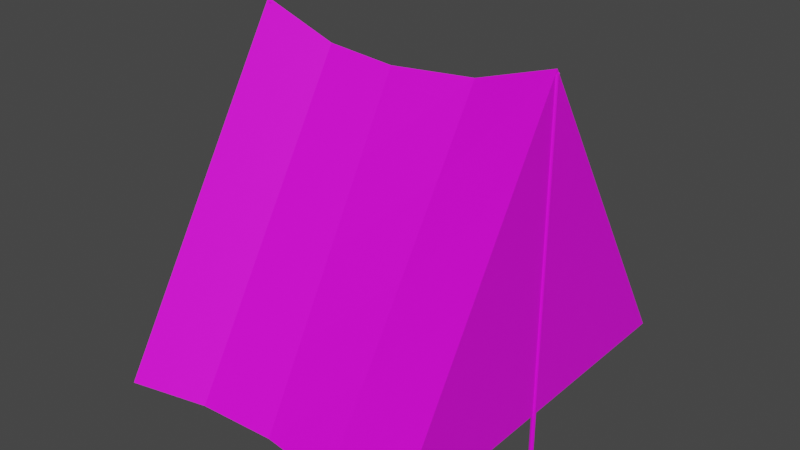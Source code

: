# Source: tendaedisi2.blend  (saved by Blender 3.3.6; exported with 4.5.12 LTS)
import bpy
from mathutils import Matrix  # noqa: F401  (used for matrix-valued properties, if any)

bpy.ops.wm.read_factory_settings(use_empty=True)
scene = bpy.context.scene
scene.name = 'Scene'

# ---- collections
col_collection = bpy.data.collections.new('Collection'); scene.collection.children.link(col_collection)

# ---- images (referenced by path relative to the original .blend; pixels are not part of the script)
import os
ASSET_DIR = os.environ.get("B2B_ASSET_DIR", "")  # directory of the original .blend (textures are referenced by path, not embedded)
HERE = os.path.dirname(os.path.abspath(__file__))  # packed textures are extracted next to this script under _unpacked/

def load_image(name, relpath, width, height, colorspace="sRGB"):
    """Load a texture the original file referenced (path relative to the .blend, or extracted next to this script)."""
    p = next((c for c in (os.path.join(HERE, relpath), os.path.join(ASSET_DIR, relpath)) if relpath and os.path.exists(c)), "")
    if p:
        img = bpy.data.images.load(p, check_existing=True)
        img.name = name
    else:  # same state as the original file: an image datablock whose file is absent (Cycles renders it pink)
        img = bpy.data.images.new(name, width, height)
        img.source = "FILE"
        img.filepath = "//" + (relpath or name)
    img.colorspace_settings.name = colorspace
    return img
img_20180815_092246_fit_1534299766_23orangetua_min_250x250_jpg = load_image('20180815-092246_fit-1534299766_23orangetua-min-250x250.jpg', '20180815-092246_fit-1534299766_23orangetua-min-250x250.jpg', 1024, 1024, 'sRGB')
img_abstract_clear_metallic_background_close_up_jpg = load_image('abstract-clear-metallic-background-close-up.jpg', 'abstract-clear-metallic-background-close-up.jpg', 1024, 1024, 'sRGB')

# ---- materials (node trees are filled in below, after node groups)
mat_kian_tenda = bpy.data.materials.new('kian tenda')
mat_kian_tenda.use_transparent_shadow = False
mat_material_001 = bpy.data.materials.new('Material.001')
mat_material_001.use_transparent_shadow = False

# ---- material node trees
mat_kian_tenda.use_nodes = True; mat_kian_tenda.node_tree.nodes.clear()
_N = mat_kian_tenda.node_tree.nodes; _L = mat_kian_tenda.node_tree.links
n0 = _N.new('ShaderNodeBsdfPrincipled'); n0.name = 'Principled BSDF'; n0.location = (10, 300)
n0.distribution = 'GGX'
n0.subsurface_method = 'RANDOM_WALK_SKIN'
n0.inputs[3].default_value = 1.45
n0.inputs[27].default_value = (0.0, 0.0, 0.0, 1.0)
n0.inputs[28].default_value = 1.0
n1 = _N.new('ShaderNodeOutputMaterial'); n1.name = 'Material Output'; n1.location = (300, 300)
n2 = _N.new('ShaderNodeTexImage'); n2.name = 'Image Texture'; n2.location = (-280, 280)
n2.image = img_20180815_092246_fit_1534299766_23orangetua_min_250x250_jpg
_L.new(n0.outputs[0], n1.inputs[0])
_L.new(n2.outputs[0], n0.inputs[0])
n1.is_active_output = True
mat_material_001.use_nodes = True; mat_material_001.node_tree.nodes.clear()
_N = mat_material_001.node_tree.nodes; _L = mat_material_001.node_tree.links
n0 = _N.new('ShaderNodeBsdfPrincipled'); n0.name = 'Principled BSDF'; n0.location = (10, 300)
n0.distribution = 'GGX'
n0.subsurface_method = 'RANDOM_WALK_SKIN'
n0.inputs[3].default_value = 1.45
n0.inputs[27].default_value = (0.0, 0.0, 0.0, 1.0)
n0.inputs[28].default_value = 1.0
n1 = _N.new('ShaderNodeOutputMaterial'); n1.name = 'Material Output'; n1.location = (300, 300)
n2 = _N.new('ShaderNodeTexImage'); n2.name = 'Image Texture'; n2.location = (-280, 280)
n2.image = img_abstract_clear_metallic_background_close_up_jpg
_L.new(n0.outputs[0], n1.inputs[0])
_L.new(n2.outputs[0], n0.inputs[0])
n1.is_active_output = True

# ---- world
world_world = bpy.data.worlds.new('World'); scene.world = world_world
world_world.use_nodes = True; world_world.node_tree.nodes.clear()
_N = world_world.node_tree.nodes; _L = world_world.node_tree.links
n0 = _N.new('ShaderNodeOutputWorld'); n0.name = 'World Output'; n0.location = (300, 300)
n1 = _N.new('ShaderNodeBackground'); n1.name = 'Background'; n1.location = (10, 300)
n1.inputs[0].default_value = (0.05088, 0.05088, 0.05088, 1.0)
_L.new(n1.outputs[0], n0.inputs[0])
n0.is_active_output = True
world_world.color = (0.05088, 0.05088, 0.05088)
world_world.use_sun_shadow = False
world_world.sun_shadow_jitter_overblur = 0.0

# ---- meshes
me_plane = bpy.data.meshes.new('Plane')
me_plane.from_pydata([(-1.0, -0.4788, 0.1609), (1.0, -0.7205, 0.0), (-1.0, 0.4107, 0.1609), (1.0, 0.7208, 0.0), (-1.0, -0.001491, 6.372), (1.0, 0.0, 8.248), (0.0, -0.6411, 0.0), (0.0, 0.6539, 0.0), (-0.05871, 0.0, 7.387), (-0.5, 0.6655, 0.0), (-0.5, 0.0, 7.533), (-0.5, -0.6551, 0.0), (0.5, -0.6772, 0.0), (0.5, 0.6673, 0.0), (0.5, 0.007656, 7.587), (-1.0, 0.0, 8.235), (-1.0, -0.7205, 0.0), (-1.0, 0.7073, 0.0), (1.0, 0.1802, 6.186), (1.0, 0.3604, 4.124), (1.0, 0.5406, 2.062), (-1.0, 0.5304, 2.059), (-1.0, 0.3536, 4.118), (-1.0, 0.1768, 6.177), (-0.04403, 0.1635, 5.541), (-0.02936, 0.3269, 3.694), (-0.01468, 0.4904, 1.847), (-0.5, 0.1664, 5.65), (-0.5, 0.3328, 3.767), (-0.5, 0.4992, 1.883), (0.5, 0.1726, 5.69), (0.5, 0.3375, 3.794), (0.5, 0.5024, 1.897), (-1.0, 0.2227, 1.714), (-1.0, 0.1065, 3.267), (-1.0, 0.0518, 4.819), (-1.0, -0.1801, 6.177), (-1.0, -0.3603, 4.118), (-1.0, -0.5404, 2.059), (1.0, -0.5404, 2.062), (1.0, -0.3603, 4.124), (1.0, -0.1801, 6.186), (-0.01468, -0.4808, 1.847), (-0.02936, -0.3205, 3.694), (-0.04403, -0.1603, 5.541), (-0.5, -0.4914, 1.883), (-0.5, -0.3276, 3.767), (-0.5, -0.1638, 5.65), (0.5, -0.506, 1.897), (0.5, -0.3348, 3.794), (0.5, -0.1636, 5.69), (-1.0, -0.05766, 4.819), (-1.0, -0.1223, 3.267), (-1.0, -0.2293, 1.714)], [], [(32, 20, 3, 13), (50, 41, 5, 14), (47, 44, 8, 10), (29, 26, 7, 9), (21, 29, 9, 17), (36, 47, 10, 15), (44, 50, 14, 8), (26, 32, 13, 7), (12, 6, 11, 16, 17, 9, 7, 13, 3, 1), (5, 41, 40, 39, 1, 3, 20, 19, 18), (53, 0, 16, 38), (35, 4, 15, 23), (0, 2, 17, 16), (2, 33, 21, 17), (33, 34, 22, 21), (34, 35, 23, 22), (8, 14, 30, 24), (24, 30, 31, 25), (25, 31, 32, 26), (15, 10, 27, 23), (23, 27, 28, 22), (22, 28, 29, 21), (10, 8, 24, 27), (27, 24, 25, 28), (28, 25, 26, 29), (14, 5, 18, 30), (30, 18, 19, 31), (31, 19, 20, 32), (4, 51, 36, 15), (51, 52, 37, 36), (52, 53, 38, 37), (6, 12, 48, 42), (42, 48, 49, 43), (43, 49, 50, 44), (16, 11, 45, 38), (38, 45, 46, 37), (37, 46, 47, 36), (11, 6, 42, 45), (45, 42, 43, 46), (46, 43, 44, 47), (12, 1, 39, 48), (48, 39, 40, 49), (49, 40, 41, 50)])
_uv = me_plane.uv_layers.new(name='UVMap')
_uv.uv.foreach_set('vector', [0.6228, 0.2469, 0.6207, -0.003045, 0.7457, -0.004123, 0.7478, 0.2459, 0.6242, 0.2541, 0.6234, 0.004117, 0.7484, 0.003728, 0.7492, 0.2537, 0.6258, 0.7541, 0.625, 0.5041, 0.75, 0.5037, 0.7508, 0.7537, 0.6272, 0.7469, 0.625, 0.4969, 0.75, 0.4959, 0.7521, 0.7458, 0.6293, 0.9969, 0.6272, 0.7469, 0.7521, 0.7458, 0.7543, 0.9958, 0.6266, 1.004, 0.6258, 0.7541, 0.7508, 0.7537, 0.7516, 1.004, 0.625, 0.5041, 0.6242, 0.2541, 0.7492, 0.2537, 0.75, 0.5037, 0.625, 0.4969, 0.6228, 0.2469, 0.7478, 0.2459, 0.75, 0.4959, 0.75, 0.0, 0.5, 0.0, 0.25, 0.0, 0.0, 0.0, 0.0, 1.0, 0.25, 1.0, 0.5, 1.0, 0.75, 1.0, 1.0, 1.0, 1.0, 0.0, 1.0, 0.5, 1.0, 0.375, 1.0, 0.25, 1.0, -0.008552, 0.02734, 0.0, 0.02482, 1.0, 1.0, 0.9884, 0.9849, 0.75, 1.0, 0.625, 0.2522, 0.2309, 0.1586, 0.2184, -0.0008817, 0.4012, 0.0678, 0.4823, 0.6349, 0.2364, 0.5344, 0.261, 0.4405, 0.6328, 0.5853, 0.5219, 0.0, 0.1229, 0.0, 0.8771, 0.0, 1.0, 0.0, 0.0, 0.9931, 0.3527, 0.817, 0.2887, 0.8538, 0.5905, 0.9818, 0.5864, 0.817, 0.2887, 0.7248, 0.2687, 0.724, 0.6045, 0.8538, 0.5905, 0.7248, 0.2687, 0.6349, 0.2364, 0.5853, 0.5219, 0.724, 0.6045, 0.25, 0.5002, 0.2479, 0.2502, 0.3728, 0.2491, 0.375, 0.4991, 0.375, 0.4991, 0.3728, 0.2491, 0.4978, 0.248, 0.5, 0.498, 0.5, 0.498, 0.4978, 0.248, 0.6228, 0.2469, 0.625, 0.4969, 0.2543, 1.0, 0.2522, 0.7502, 0.3772, 0.7491, 0.3793, 0.9991, 0.3793, 0.9991, 0.3772, 0.7491, 0.5022, 0.748, 0.5043, 0.998, 0.5043, 0.998, 0.5022, 0.748, 0.6272, 0.7469, 0.6293, 0.9969, 0.2522, 0.7502, 0.25, 0.5002, 0.375, 0.4991, 0.3772, 0.7491, 0.3772, 0.7491, 0.375, 0.4991, 0.5, 0.498, 0.5022, 0.748, 0.5022, 0.748, 0.5, 0.498, 0.625, 0.4969, 0.6272, 0.7469, 0.2479, 0.2502, 0.2457, 0.0001922, 0.3707, -0.0008867, 0.3728, 0.2491, 0.3728, 0.2491, 0.3707, -0.0008867, 0.4957, -0.001966, 0.4978, 0.248, 0.4978, 0.248, 0.4957, -0.001966, 0.6207, -0.003045, 0.6228, 0.2469, 0.5344, 0.261, 0.4417, 0.2436, 0.3214, 0.5848, 0.4405, 0.6328, 0.4417, 0.2436, 0.3425, 0.2608, 0.2018, 0.5241, 0.3214, 0.5848, 0.3425, 0.2608, 0.2522, 0.2309, 0.0678, 0.4823, 0.2018, 0.5241, 0.25, 0.5053, 0.2492, 0.2553, 0.3742, 0.2549, 0.375, 0.5049, 0.375, 0.5049, 0.3742, 0.2549, 0.4992, 0.2545, 0.5, 0.5045, 0.5, 0.5045, 0.4992, 0.2545, 0.6242, 0.2541, 0.625, 0.5041, 0.2516, 1.005, 0.2508, 0.7553, 0.3758, 0.7549, 0.3766, 1.005, 0.3766, 1.005, 0.3758, 0.7549, 0.5008, 0.7545, 0.5016, 1.005, 0.5016, 1.005, 0.5008, 0.7545, 0.6258, 0.7541, 0.6266, 1.004, 0.2508, 0.7553, 0.25, 0.5053, 0.375, 0.5049, 0.3758, 0.7549, 0.3758, 0.7549, 0.375, 0.5049, 0.5, 0.5045, 0.5008, 0.7545, 0.5008, 0.7545, 0.5, 0.5045, 0.625, 0.5041, 0.6258, 0.7541, 0.2492, 0.2553, 0.2484, 0.005285, 0.3734, 0.004896, 0.3742, 0.2549, 0.3742, 0.2549, 0.3734, 0.004896, 0.4984, 0.004506, 0.4992, 0.2545, 0.4992, 0.2545, 0.4984, 0.004506, 0.6234, 0.004117, 0.6242, 0.2541])
me_plane.materials.append(mat_kian_tenda)
me_plane.update()
me_plane_001 = bpy.data.meshes.new('Plane.001')
me_plane_001.from_pydata([(-3.769, -0.05054, -1.088), (-3.685, -0.05555, -1.089), (-3.764, 0.03304, -1.085), (-3.68, 0.02802, -1.085), (-3.743, -0.06742, -1.089), (-3.713, -0.06926, -1.089), (-3.706, 0.04491, -1.085), (-3.736, 0.04675, -1.085), (-3.781, 0.007466, -1.086), (-3.782, -0.02313, -1.087), (-3.668, -0.02998, -1.088), (-3.666, 0.0006132, -1.086), (-3.769, -0.03573, 7.594), (-3.685, -0.04075, 7.594), (-3.764, 0.04784, 7.598), (-3.68, 0.04283, 7.597), (-3.743, -0.05262, 7.594), (-3.713, -0.05445, 7.594), (-3.706, 0.05971, 7.598), (-3.736, 0.06155, 7.598), (-3.781, 0.02227, 7.597), (-3.782, -0.008322, 7.595), (-3.668, -0.01517, 7.595), (-3.666, 0.01542, 7.596)], [], [(9, 8, 2, 7, 6, 3, 11, 10, 1, 5, 4, 0), (21, 12, 16, 17, 13, 22, 23, 15, 18, 19, 14, 20), (9, 0, 12, 21), (6, 7, 19, 18), (0, 4, 16, 12), (8, 9, 21, 20), (5, 1, 13, 17), (4, 5, 17, 16), (1, 10, 22, 13), (11, 3, 15, 23), (3, 6, 18, 15), (10, 11, 23, 22), (7, 2, 14, 19), (2, 8, 20, 14)])
_uv = me_plane_001.uv_layers.new(name='UVMap')
_uv.uv.foreach_set('vector', [0.0, 0.3333, 0.0, 0.6667, 0.0, 1.0, 0.3333, 1.0, 0.6667, 1.0, 1.0, 1.0, 1.0, 0.6667, 1.0, 0.3333, 1.0, 0.0, 0.6667, 0.0, 0.3333, 0.0, 0.0, 0.0, 0.0, 0.3333, 0.0, 0.0, 0.3333, 0.0, 0.6667, 0.0, 1.0, 0.0, 1.0, 0.3333, 1.0, 0.6667, 1.0, 1.0, 0.6667, 1.0, 0.3333, 1.0, 0.0, 1.0, 0.0, 0.6667, 0.0, 0.3333, 0.0, 0.0, 0.0, 0.0, 0.0, 0.3333, 0.6667, 1.0, 0.3333, 1.0, 0.3333, 1.0, 0.6667, 1.0, 0.0, 0.0, 0.3333, 0.0, 0.3333, 0.0, 0.0, 0.0, 0.0, 0.6667, 0.0, 0.3333, 0.0, 0.3333, 0.0, 0.6667, 0.6667, 0.0, 1.0, 0.0, 1.0, 0.0, 0.6667, 0.0, 0.3333, 0.0, 0.6667, 0.0, 0.6667, 0.0, 0.3333, 0.0, 1.0, 0.0, 1.0, 0.3333, 1.0, 0.3333, 1.0, 0.0, 1.0, 0.6667, 1.0, 1.0, 1.0, 1.0, 1.0, 0.6667, 1.0, 1.0, 0.6667, 1.0, 0.6667, 1.0, 1.0, 1.0, 1.0, 0.3333, 1.0, 0.6667, 1.0, 0.6667, 1.0, 0.3333, 0.3333, 1.0, 0.0, 1.0, 0.0, 1.0, 0.3333, 1.0, 0.0, 1.0, 0.0, 0.6667, 0.0, 0.6667, 0.0, 1.0])
me_plane_001.materials.append(mat_material_001)
me_plane_001.update()

# ---- objects
ob_plane = bpy.data.objects.new('Plane', me_plane)
ob_plane_001 = bpy.data.objects.new('Plane.001', me_plane_001)

# ---- transforms, parenting, visibility, modifiers, constraints
ob_plane.location = (0.0, 0.0, 0.0)
ob_plane.scale = (4.0, 7.0, 1.0)
ob_plane_001.location = (-0.1756, 0.0, 0.0)
ob_plane_001.scale = (1.0, 1.0, 1.073)
_m = ob_plane_001.modifiers.new('Array', 'ARRAY')
_m.relative_offset_displace = (68.0, 0.0, 0.0)

# ---- collection membership
col_collection.objects.link(ob_plane)
col_collection.objects.link(ob_plane_001)

# ---- scene / render settings (as saved in the file)
scene.frame_start = 1; scene.frame_end = 250; scene.frame_set(1)
scene.render.engine = 'BLENDER_EEVEE_NEXT'
scene.cycles.sampling_pattern = 'TABULATED_SOBOL'
scene.cycles.use_light_tree = False
scene.view_settings.view_transform = 'Filmic'
bpy.context.view_layer.update()

# ---- added for rendering (the .blend has no active camera and no usable light): camera, sun
cam_auto = bpy.data.cameras.new('AutoCamera')
cam_auto.lens = 50.0
cam_auto.sensor_width = 36.0
cam_auto.clip_end = 1000.0
ob_auto_camera = bpy.data.objects.new('AutoCamera', cam_auto)
scene.collection.objects.link(ob_auto_camera)
ob_auto_camera.location = (14.8078, -17.7381, 15.3656)
ob_auto_camera.rotation_euler = (1.09748, -7.21219e-08, 0.694738)
scene.camera = ob_auto_camera
light_auto_sun = bpy.data.lights.new('AutoSun', 'SUN')
light_auto_sun.energy = 3.0
light_auto_sun.angle = 0.0523599
ob_auto_sun = bpy.data.objects.new('AutoSun', light_auto_sun)
scene.collection.objects.link(ob_auto_sun)
ob_auto_sun.rotation_euler = (0.872665, 0.174533, 0.523599)
bpy.context.view_layer.update()
